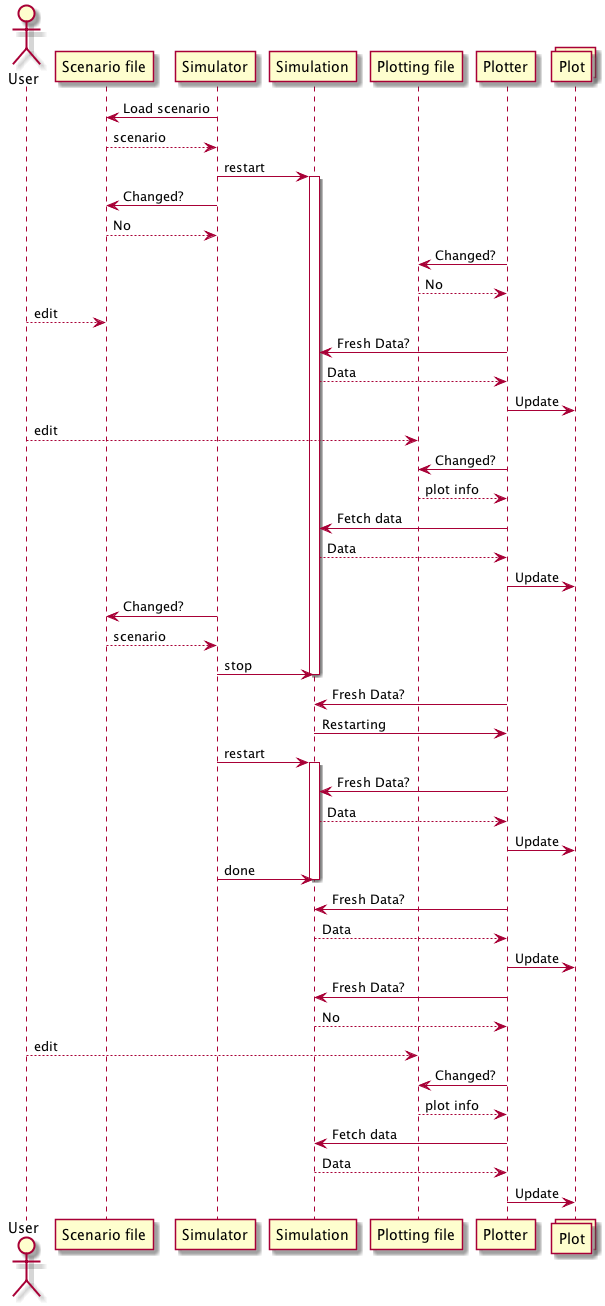

The diagram above was rendered by PlantUML. Its source (embedded in the PNG):
@startuml Sequence

actor User
participant "Scenario file" as scnf
participant Simulator
participant Simulation

participant "Plotting file" as plotf
participant Plotter
collections Plot

Simulator -> scnf: Load scenario
scnf --> Simulator: scenario
Simulator -> Simulation: restart
activate Simulation

Simulator -> scnf: Changed?
scnf --> Simulator: No


Plotter -> plotf: Changed?
Plotter <-- plotf: No

User --> scnf: edit


Plotter -> Simulation: Fresh Data?
Plotter <-- Simulation: Data
Plotter -> Plot: Update


User --> plotf: edit
Plotter -> plotf: Changed?
Plotter <-- plotf: plot info
Plotter -> Simulation: Fetch data
Simulation --> Plotter: Data
Plotter -> Plot: Update

Simulator -> scnf: Changed?
scnf --> Simulator: scenario

Simulator -> Simulation: stop
deactivate Simulation


Plotter -> Simulation: Fresh Data?
Plotter <- Simulation: Restarting


Simulator -> Simulation: restart
activate Simulation


Plotter -> Simulation: Fresh Data?
Plotter <-- Simulation: Data
Plotter -> Plot: Update

Simulator -> Simulation: done
deactivate Simulation

Plotter -> Simulation: Fresh Data?
Plotter <-- Simulation: Data
Plotter -> Plot: Update


Plotter -> Simulation: Fresh Data?
Plotter <-- Simulation: No


User --> plotf: edit
Plotter -> plotf: Changed?
Plotter <-- plotf: plot info
Plotter -> Simulation: Fetch data
Plotter <-- Simulation: Data
Plotter -> Plot: Update

@enduml